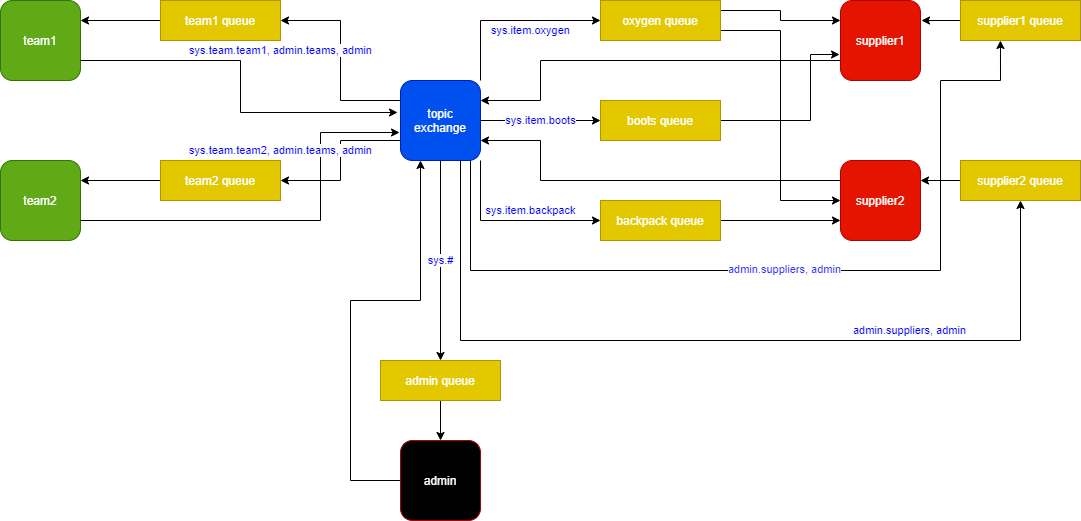

The diagram above was exported from draw.io. Its source (the exported page's mxGraphModel, read from the mxfile embedded in the PNG):
<mxGraphModel dx="2062" dy="1154" grid="1" gridSize="10" guides="1" tooltips="1" connect="1" arrows="1" fold="1" page="1" pageScale="1" pageWidth="827" pageHeight="1169" math="0" shadow="0">
  <root>
    <mxCell id="0" />
    <mxCell id="1" parent="0" />
    <mxCell id="XXU6J89yqNlKoolZdE59-3" value="" style="rounded=1;whiteSpace=wrap;html=1;fillColor=#60a917;strokeColor=#2D7600;fontColor=#ffffff;" parent="1" vertex="1">
      <mxGeometry x="40" y="240" width="80" height="80" as="geometry" />
    </mxCell>
    <mxCell id="XXU6J89yqNlKoolZdE59-25" style="edgeStyle=orthogonalEdgeStyle;rounded=0;orthogonalLoop=1;jettySize=auto;html=1;exitX=1;exitY=0.75;exitDx=0;exitDy=0;entryX=-0.037;entryY=0.4;entryDx=0;entryDy=0;entryPerimeter=0;fontColor=#FFFFFF;" parent="1" source="XXU6J89yqNlKoolZdE59-4" target="XXU6J89yqNlKoolZdE59-20" edge="1">
      <mxGeometry relative="1" as="geometry" />
    </mxCell>
    <mxCell id="XXU6J89yqNlKoolZdE59-4" value="team1" style="text;html=1;align=center;verticalAlign=middle;whiteSpace=wrap;rounded=0;fontColor=#FFFFFF;" parent="1" vertex="1">
      <mxGeometry x="40" y="240" width="80" height="80" as="geometry" />
    </mxCell>
    <mxCell id="XXU6J89yqNlKoolZdE59-7" value="" style="rounded=1;whiteSpace=wrap;html=1;fillColor=#60a917;strokeColor=#2D7600;fontColor=#ffffff;" parent="1" vertex="1">
      <mxGeometry x="40" y="400" width="80" height="80" as="geometry" />
    </mxCell>
    <mxCell id="XXU6J89yqNlKoolZdE59-26" style="edgeStyle=orthogonalEdgeStyle;rounded=0;orthogonalLoop=1;jettySize=auto;html=1;entryX=-0.012;entryY=0.65;entryDx=0;entryDy=0;entryPerimeter=0;fontColor=#FFFFFF;" parent="1" source="XXU6J89yqNlKoolZdE59-8" target="XXU6J89yqNlKoolZdE59-20" edge="1">
      <mxGeometry relative="1" as="geometry">
        <Array as="points">
          <mxPoint x="360" y="460" />
          <mxPoint x="360" y="372" />
        </Array>
      </mxGeometry>
    </mxCell>
    <mxCell id="XXU6J89yqNlKoolZdE59-8" value="team2" style="text;html=1;align=center;verticalAlign=middle;whiteSpace=wrap;rounded=0;fontColor=#FFFFFF;" parent="1" vertex="1">
      <mxGeometry x="40" y="400" width="80" height="80" as="geometry" />
    </mxCell>
    <mxCell id="XXU6J89yqNlKoolZdE59-18" style="edgeStyle=orthogonalEdgeStyle;rounded=0;orthogonalLoop=1;jettySize=auto;html=1;entryX=1;entryY=0.25;entryDx=0;entryDy=0;fontColor=#FFFFFF;" parent="1" source="XXU6J89yqNlKoolZdE59-16" target="XXU6J89yqNlKoolZdE59-8" edge="1">
      <mxGeometry relative="1" as="geometry" />
    </mxCell>
    <mxCell id="XXU6J89yqNlKoolZdE59-16" value="team2 queue" style="rounded=0;whiteSpace=wrap;html=1;strokeColor=#B09500;fontColor=#ffffff;fillColor=#E3C800;" parent="1" vertex="1">
      <mxGeometry x="200" y="400" width="120" height="40" as="geometry" />
    </mxCell>
    <mxCell id="XXU6J89yqNlKoolZdE59-19" style="edgeStyle=orthogonalEdgeStyle;rounded=0;orthogonalLoop=1;jettySize=auto;html=1;exitX=0;exitY=0.5;exitDx=0;exitDy=0;entryX=1;entryY=0.25;entryDx=0;entryDy=0;fontColor=#FFFFFF;" parent="1" source="XXU6J89yqNlKoolZdE59-17" target="XXU6J89yqNlKoolZdE59-4" edge="1">
      <mxGeometry relative="1" as="geometry" />
    </mxCell>
    <mxCell id="XXU6J89yqNlKoolZdE59-17" value="team1 queue" style="rounded=0;whiteSpace=wrap;html=1;strokeColor=#B09500;fontColor=#ffffff;fillColor=#E3C800;" parent="1" vertex="1">
      <mxGeometry x="200" y="240" width="120" height="40" as="geometry" />
    </mxCell>
    <mxCell id="XXU6J89yqNlKoolZdE59-23" value="&lt;font color=&quot;#0000ff&quot;&gt;sys.team.team2, admin.teams, admin&lt;/font&gt;" style="edgeStyle=orthogonalEdgeStyle;rounded=0;orthogonalLoop=1;jettySize=auto;html=1;exitX=0;exitY=0.75;exitDx=0;exitDy=0;entryX=1;entryY=0.5;entryDx=0;entryDy=0;fontColor=#FFFFFF;" parent="1" source="XXU6J89yqNlKoolZdE59-20" target="XXU6J89yqNlKoolZdE59-16" edge="1">
      <mxGeometry x="1" y="-30" relative="1" as="geometry">
        <mxPoint as="offset" />
      </mxGeometry>
    </mxCell>
    <mxCell id="XXU6J89yqNlKoolZdE59-24" value="&lt;font color=&quot;#0000ff&quot;&gt;sys.team.team1, admin.teams, admin&lt;/font&gt;" style="edgeStyle=orthogonalEdgeStyle;rounded=0;orthogonalLoop=1;jettySize=auto;html=1;exitX=0;exitY=0.25;exitDx=0;exitDy=0;entryX=1;entryY=0.5;entryDx=0;entryDy=0;fontColor=#FFFFFF;" parent="1" source="XXU6J89yqNlKoolZdE59-20" target="XXU6J89yqNlKoolZdE59-17" edge="1">
      <mxGeometry x="1" y="30" relative="1" as="geometry">
        <mxPoint as="offset" />
      </mxGeometry>
    </mxCell>
    <mxCell id="XXU6J89yqNlKoolZdE59-31" value="&lt;font color=&quot;#0000ff&quot;&gt;sys.item.backpack&lt;/font&gt;" style="edgeStyle=orthogonalEdgeStyle;rounded=0;orthogonalLoop=1;jettySize=auto;html=1;exitX=1;exitY=1;exitDx=0;exitDy=0;entryX=0;entryY=0.5;entryDx=0;entryDy=0;fontColor=#FFFFFF;" parent="1" source="XXU6J89yqNlKoolZdE59-20" target="XXU6J89yqNlKoolZdE59-30" edge="1">
      <mxGeometry x="0.2222" y="10" relative="1" as="geometry">
        <mxPoint as="offset" />
      </mxGeometry>
    </mxCell>
    <mxCell id="XXU6J89yqNlKoolZdE59-32" value="&lt;font color=&quot;#0000ff&quot;&gt;sys.item.oxygen&lt;/font&gt;" style="edgeStyle=orthogonalEdgeStyle;rounded=0;orthogonalLoop=1;jettySize=auto;html=1;exitX=1;exitY=0;exitDx=0;exitDy=0;entryX=0;entryY=0.5;entryDx=0;entryDy=0;fontColor=#FFFFFF;" parent="1" source="XXU6J89yqNlKoolZdE59-20" target="XXU6J89yqNlKoolZdE59-28" edge="1">
      <mxGeometry x="0.2222" y="-10" relative="1" as="geometry">
        <mxPoint as="offset" />
      </mxGeometry>
    </mxCell>
    <mxCell id="XXU6J89yqNlKoolZdE59-33" value="&lt;font color=&quot;#0000ff&quot;&gt;sys.item.boots&lt;/font&gt;" style="edgeStyle=orthogonalEdgeStyle;rounded=0;orthogonalLoop=1;jettySize=auto;html=1;exitX=1;exitY=0.5;exitDx=0;exitDy=0;entryX=0;entryY=0.5;entryDx=0;entryDy=0;fontColor=#FFFFFF;" parent="1" source="XXU6J89yqNlKoolZdE59-20" target="XXU6J89yqNlKoolZdE59-29" edge="1">
      <mxGeometry relative="1" as="geometry" />
    </mxCell>
    <mxCell id="XXU6J89yqNlKoolZdE59-42" value="&lt;font color=&quot;#0000ff&quot;&gt;admin.suppliers, admin&lt;/font&gt;" style="edgeStyle=orthogonalEdgeStyle;rounded=0;orthogonalLoop=1;jettySize=auto;html=1;exitX=0.75;exitY=1;exitDx=0;exitDy=0;entryX=0.5;entryY=1;entryDx=0;entryDy=0;fontColor=#FFFFFF;" parent="1" source="XXU6J89yqNlKoolZdE59-20" target="XXU6J89yqNlKoolZdE59-41" edge="1">
      <mxGeometry x="0.4286" y="10" relative="1" as="geometry">
        <Array as="points">
          <mxPoint x="500" y="580" />
          <mxPoint x="1060" y="580" />
        </Array>
        <mxPoint as="offset" />
      </mxGeometry>
    </mxCell>
    <mxCell id="XXU6J89yqNlKoolZdE59-47" value="&lt;font color=&quot;#0000ff&quot;&gt;sys.#&lt;/font&gt;" style="edgeStyle=orthogonalEdgeStyle;rounded=0;orthogonalLoop=1;jettySize=auto;html=1;exitX=0.5;exitY=1;exitDx=0;exitDy=0;entryX=0.5;entryY=0;entryDx=0;entryDy=0;fontColor=#FFFFFF;" parent="1" source="XXU6J89yqNlKoolZdE59-20" target="XXU6J89yqNlKoolZdE59-46" edge="1">
      <mxGeometry relative="1" as="geometry" />
    </mxCell>
    <mxCell id="XXU6J89yqNlKoolZdE59-60" style="edgeStyle=orthogonalEdgeStyle;rounded=0;orthogonalLoop=1;jettySize=auto;html=1;exitX=0.75;exitY=1;exitDx=0;exitDy=0;entryX=0.333;entryY=1;entryDx=0;entryDy=0;entryPerimeter=0;fontColor=#FFFFFF;" parent="1" source="XXU6J89yqNlKoolZdE59-20" target="XXU6J89yqNlKoolZdE59-59" edge="1">
      <mxGeometry relative="1" as="geometry">
        <Array as="points">
          <mxPoint x="510" y="400" />
          <mxPoint x="510" y="510" />
          <mxPoint x="980" y="510" />
          <mxPoint x="980" y="320" />
          <mxPoint x="1040" y="320" />
        </Array>
      </mxGeometry>
    </mxCell>
    <mxCell id="XXU6J89yqNlKoolZdE59-65" value="&lt;font color=&quot;#3333ff&quot;&gt;admin.suppliers, admin&lt;/font&gt;" style="edgeLabel;html=1;align=center;verticalAlign=middle;resizable=0;points=[];fontColor=#FFFFFF;" parent="XXU6J89yqNlKoolZdE59-60" vertex="1" connectable="0">
      <mxGeometry x="-0.0159" y="2" relative="1" as="geometry">
        <mxPoint as="offset" />
      </mxGeometry>
    </mxCell>
    <mxCell id="XXU6J89yqNlKoolZdE59-20" value="topic exchange" style="rounded=1;whiteSpace=wrap;html=1;fillColor=#0050ef;fontColor=#ffffff;strokeColor=#001DBC;" parent="1" vertex="1">
      <mxGeometry x="440" y="320" width="80" height="80" as="geometry" />
    </mxCell>
    <mxCell id="XXU6J89yqNlKoolZdE59-44" style="edgeStyle=orthogonalEdgeStyle;rounded=0;orthogonalLoop=1;jettySize=auto;html=1;exitX=1;exitY=0.25;exitDx=0;exitDy=0;entryX=0;entryY=0.25;entryDx=0;entryDy=0;fontColor=#FFFFFF;" parent="1" source="XXU6J89yqNlKoolZdE59-28" target="XXU6J89yqNlKoolZdE59-35" edge="1">
      <mxGeometry relative="1" as="geometry" />
    </mxCell>
    <mxCell id="XXU6J89yqNlKoolZdE59-55" style="edgeStyle=orthogonalEdgeStyle;rounded=0;orthogonalLoop=1;jettySize=auto;html=1;exitX=1;exitY=0.75;exitDx=0;exitDy=0;entryX=0;entryY=0.5;entryDx=0;entryDy=0;fontColor=#FFFFFF;" parent="1" source="XXU6J89yqNlKoolZdE59-28" target="XXU6J89yqNlKoolZdE59-43" edge="1">
      <mxGeometry relative="1" as="geometry" />
    </mxCell>
    <mxCell id="XXU6J89yqNlKoolZdE59-28" value="oxygen queue" style="rounded=0;whiteSpace=wrap;html=1;strokeColor=#B09500;fontColor=#ffffff;fillColor=#E3C800;" parent="1" vertex="1">
      <mxGeometry x="640" y="240" width="120" height="40" as="geometry" />
    </mxCell>
    <mxCell id="XXU6J89yqNlKoolZdE59-54" style="edgeStyle=orthogonalEdgeStyle;rounded=0;orthogonalLoop=1;jettySize=auto;html=1;exitX=1;exitY=0.5;exitDx=0;exitDy=0;entryX=-0.012;entryY=0.675;entryDx=0;entryDy=0;entryPerimeter=0;fontColor=#FFFFFF;" parent="1" source="XXU6J89yqNlKoolZdE59-29" target="XXU6J89yqNlKoolZdE59-35" edge="1">
      <mxGeometry relative="1" as="geometry">
        <Array as="points">
          <mxPoint x="850" y="360" />
          <mxPoint x="850" y="294" />
        </Array>
      </mxGeometry>
    </mxCell>
    <mxCell id="XXU6J89yqNlKoolZdE59-29" value="boots queue" style="rounded=0;whiteSpace=wrap;html=1;strokeColor=#B09500;fontColor=#ffffff;fillColor=#E3C800;" parent="1" vertex="1">
      <mxGeometry x="640" y="340" width="120" height="40" as="geometry" />
    </mxCell>
    <mxCell id="XXU6J89yqNlKoolZdE59-56" style="edgeStyle=orthogonalEdgeStyle;rounded=0;orthogonalLoop=1;jettySize=auto;html=1;exitX=1;exitY=0.5;exitDx=0;exitDy=0;entryX=0;entryY=0.75;entryDx=0;entryDy=0;fontColor=#FFFFFF;" parent="1" source="XXU6J89yqNlKoolZdE59-30" target="XXU6J89yqNlKoolZdE59-43" edge="1">
      <mxGeometry relative="1" as="geometry" />
    </mxCell>
    <mxCell id="XXU6J89yqNlKoolZdE59-30" value="backpack queue" style="rounded=0;whiteSpace=wrap;html=1;strokeColor=#B09500;fontColor=#ffffff;fillColor=#E3C800;" parent="1" vertex="1">
      <mxGeometry x="640" y="440" width="120" height="40" as="geometry" />
    </mxCell>
    <mxCell id="XXU6J89yqNlKoolZdE59-52" style="edgeStyle=orthogonalEdgeStyle;rounded=0;orthogonalLoop=1;jettySize=auto;html=1;exitX=0;exitY=0.75;exitDx=0;exitDy=0;entryX=1;entryY=0.25;entryDx=0;entryDy=0;fontColor=#FFFFFF;" parent="1" source="XXU6J89yqNlKoolZdE59-35" target="XXU6J89yqNlKoolZdE59-20" edge="1">
      <mxGeometry relative="1" as="geometry">
        <Array as="points">
          <mxPoint x="580" y="300" />
          <mxPoint x="580" y="340" />
        </Array>
      </mxGeometry>
    </mxCell>
    <mxCell id="XXU6J89yqNlKoolZdE59-35" value="supplier1" style="rounded=1;whiteSpace=wrap;html=1;fillColor=#e51400;fontColor=#ffffff;strokeColor=#B20000;" parent="1" vertex="1">
      <mxGeometry x="880" y="240" width="80" height="80" as="geometry" />
    </mxCell>
    <mxCell id="XXU6J89yqNlKoolZdE59-64" style="edgeStyle=orthogonalEdgeStyle;rounded=0;orthogonalLoop=1;jettySize=auto;html=1;exitX=0;exitY=0.5;exitDx=0;exitDy=0;entryX=1;entryY=0.25;entryDx=0;entryDy=0;fontColor=#FFFFFF;" parent="1" source="XXU6J89yqNlKoolZdE59-41" target="XXU6J89yqNlKoolZdE59-43" edge="1">
      <mxGeometry relative="1" as="geometry" />
    </mxCell>
    <mxCell id="XXU6J89yqNlKoolZdE59-41" value="supplier2 queue" style="rounded=0;whiteSpace=wrap;html=1;strokeColor=#B09500;fontColor=#ffffff;fillColor=#E3C800;" parent="1" vertex="1">
      <mxGeometry x="1000" y="400" width="120" height="40" as="geometry" />
    </mxCell>
    <mxCell id="XXU6J89yqNlKoolZdE59-51" style="edgeStyle=orthogonalEdgeStyle;rounded=0;orthogonalLoop=1;jettySize=auto;html=1;exitX=0;exitY=0.25;exitDx=0;exitDy=0;entryX=1;entryY=0.75;entryDx=0;entryDy=0;fontColor=#FFFFFF;" parent="1" source="XXU6J89yqNlKoolZdE59-43" target="XXU6J89yqNlKoolZdE59-20" edge="1">
      <mxGeometry relative="1" as="geometry">
        <Array as="points">
          <mxPoint x="580" y="420" />
          <mxPoint x="580" y="380" />
        </Array>
      </mxGeometry>
    </mxCell>
    <mxCell id="XXU6J89yqNlKoolZdE59-43" value="supplier2" style="rounded=1;whiteSpace=wrap;html=1;fillColor=#e51400;fontColor=#ffffff;strokeColor=#B20000;" parent="1" vertex="1">
      <mxGeometry x="880" y="400" width="80" height="80" as="geometry" />
    </mxCell>
    <mxCell id="XXU6J89yqNlKoolZdE59-49" style="edgeStyle=orthogonalEdgeStyle;rounded=0;orthogonalLoop=1;jettySize=auto;html=1;exitX=0.5;exitY=1;exitDx=0;exitDy=0;entryX=0.5;entryY=0;entryDx=0;entryDy=0;fontColor=#FFFFFF;" parent="1" source="XXU6J89yqNlKoolZdE59-46" target="XXU6J89yqNlKoolZdE59-48" edge="1">
      <mxGeometry relative="1" as="geometry" />
    </mxCell>
    <mxCell id="XXU6J89yqNlKoolZdE59-46" value="admin queue" style="rounded=0;whiteSpace=wrap;html=1;strokeColor=#B09500;fontColor=#ffffff;fillColor=#E3C800;" parent="1" vertex="1">
      <mxGeometry x="420" y="600" width="120" height="40" as="geometry" />
    </mxCell>
    <mxCell id="XXU6J89yqNlKoolZdE59-50" style="edgeStyle=orthogonalEdgeStyle;rounded=0;orthogonalLoop=1;jettySize=auto;html=1;exitX=0;exitY=0.5;exitDx=0;exitDy=0;entryX=0.25;entryY=1;entryDx=0;entryDy=0;fontColor=#FFFFFF;" parent="1" source="XXU6J89yqNlKoolZdE59-48" target="XXU6J89yqNlKoolZdE59-20" edge="1">
      <mxGeometry relative="1" as="geometry">
        <Array as="points">
          <mxPoint x="390" y="720" />
          <mxPoint x="390" y="540" />
          <mxPoint x="460" y="540" />
        </Array>
      </mxGeometry>
    </mxCell>
    <mxCell id="XXU6J89yqNlKoolZdE59-48" value="admin" style="rounded=1;whiteSpace=wrap;html=1;fontColor=#ffffff;strokeColor=#B20000;fillColor=#000000;" parent="1" vertex="1">
      <mxGeometry x="440" y="680" width="80" height="80" as="geometry" />
    </mxCell>
    <mxCell id="XXU6J89yqNlKoolZdE59-63" style="edgeStyle=orthogonalEdgeStyle;rounded=0;orthogonalLoop=1;jettySize=auto;html=1;exitX=0;exitY=0.5;exitDx=0;exitDy=0;fontColor=#FFFFFF;" parent="1" source="XXU6J89yqNlKoolZdE59-59" edge="1">
      <mxGeometry relative="1" as="geometry">
        <mxPoint x="961" y="260" as="targetPoint" />
      </mxGeometry>
    </mxCell>
    <mxCell id="XXU6J89yqNlKoolZdE59-59" value="supplier1 queue" style="rounded=0;whiteSpace=wrap;html=1;strokeColor=#B09500;fontColor=#ffffff;fillColor=#E3C800;" parent="1" vertex="1">
      <mxGeometry x="1000" y="240" width="120" height="40" as="geometry" />
    </mxCell>
  </root>
</mxGraphModel>